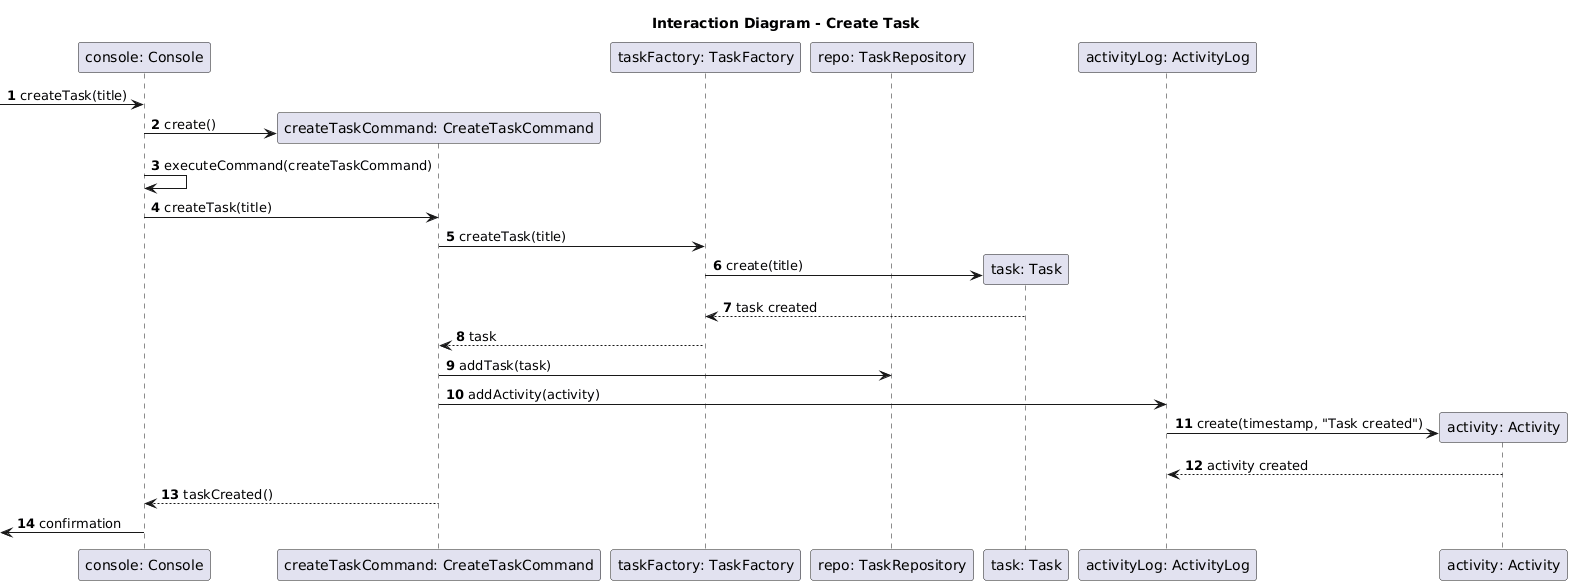

The diagram above was rendered by PlantUML. Its source (embedded in the PNG):
@startuml
title Interaction Diagram - Create Task
autonumber

participant "console: Console" as console
participant "createTaskCommand: CreateTaskCommand" as createTaskCommand
participant "taskFactory: TaskFactory" as taskFactory
participant "repo: TaskRepository" as repo
participant "task: Task" as task
participant "activityLog: ActivityLog" as activityLog
participant "activity: Activity" as activity

[-> console : createTask(title)

create createTaskCommand
console -> createTaskCommand : create()
console -> console : executeCommand(createTaskCommand)
console -> createTaskCommand : createTask(title)

createTaskCommand -> taskFactory : createTask(title)
create task
taskFactory -> task : create(title)
task --> taskFactory : task created
taskFactory --> createTaskCommand : task

createTaskCommand -> repo : addTask(task)

createTaskCommand -> activityLog : addActivity(activity)
create activity
activityLog -> activity : create(timestamp, "Task created")
activity --> activityLog : activity created

createTaskCommand --> console : taskCreated()
[<- console : confirmation
@enduml